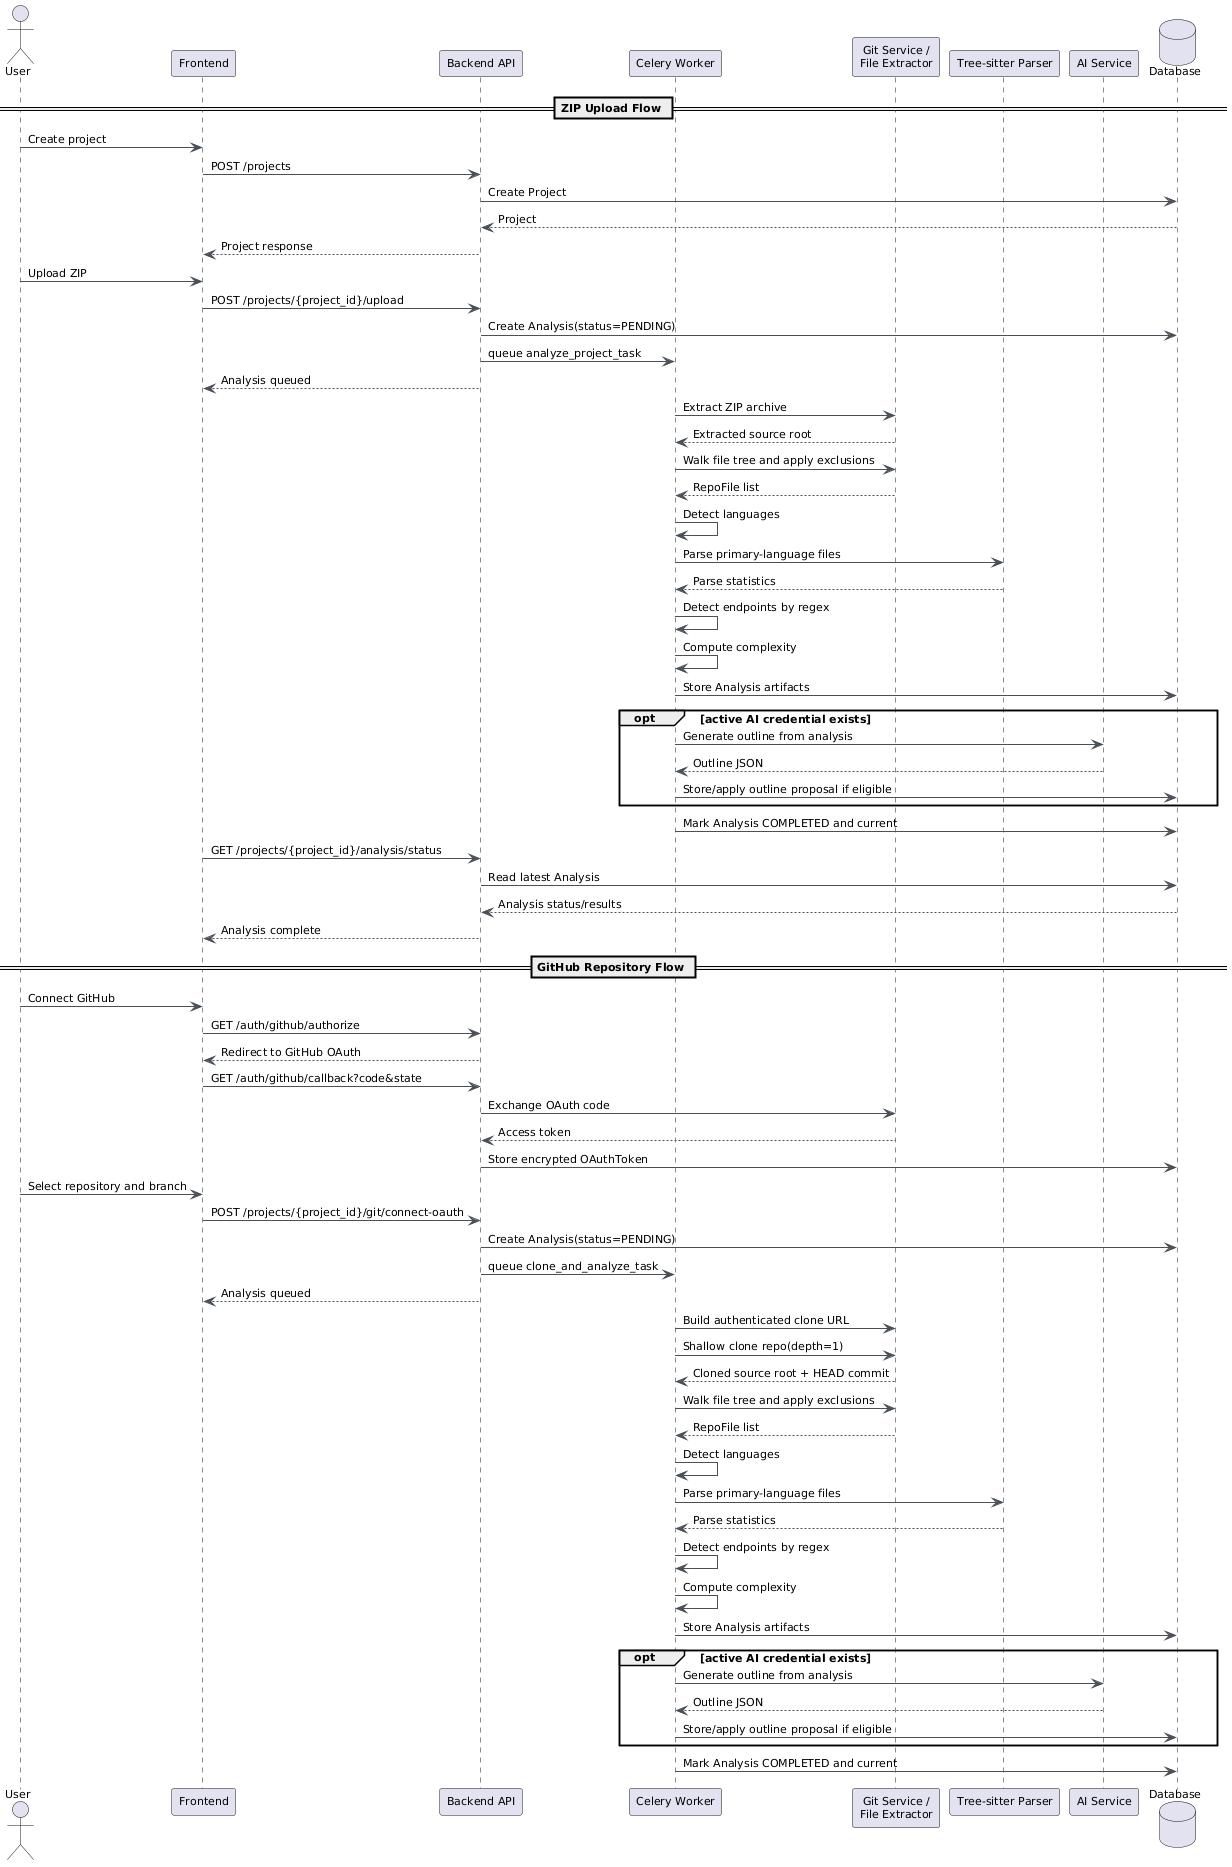

The diagram above was rendered by PlantUML. Its source (embedded in the PNG):
@startuml
skinparam backgroundColor white
skinparam classBackgroundColor #F8F9FA
skinparam classBorderColor #6C757D
skinparam arrowColor #495057
skinparam defaultFontName Arial
skinparam defaultFontSize 11

actor User
participant Frontend
participant "Backend API" as Backend
participant "Celery Worker" as Worker
participant "Git Service /\nFile Extractor" as Source
participant "Tree-sitter Parser" as Parser
participant "AI Service" as AI
database Database

== ZIP Upload Flow ==
User -> Frontend : Create project
Frontend -> Backend : POST /projects
Backend -> Database : Create Project
Database --> Backend : Project
Backend --> Frontend : Project response
User -> Frontend : Upload ZIP
Frontend -> Backend : POST /projects/{project_id}/upload
Backend -> Database : Create Analysis(status=PENDING)
Backend -> Worker : queue analyze_project_task
Backend --> Frontend : Analysis queued
Worker -> Source : Extract ZIP archive
Source --> Worker : Extracted source root
Worker -> Source : Walk file tree and apply exclusions
Source --> Worker : RepoFile list
Worker -> Worker : Detect languages
Worker -> Parser : Parse primary-language files
Parser --> Worker : Parse statistics
Worker -> Worker : Detect endpoints by regex
Worker -> Worker : Compute complexity
Worker -> Database : Store Analysis artifacts
opt active AI credential exists
  Worker -> AI : Generate outline from analysis
  AI --> Worker : Outline JSON
  Worker -> Database : Store/apply outline proposal if eligible
end
Worker -> Database : Mark Analysis COMPLETED and current
Frontend -> Backend : GET /projects/{project_id}/analysis/status
Backend -> Database : Read latest Analysis
Database --> Backend : Analysis status/results
Backend --> Frontend : Analysis complete

== GitHub Repository Flow ==
User -> Frontend : Connect GitHub
Frontend -> Backend : GET /auth/github/authorize
Backend --> Frontend : Redirect to GitHub OAuth
Frontend -> Backend : GET /auth/github/callback?code&state
Backend -> Source : Exchange OAuth code
Source --> Backend : Access token
Backend -> Database : Store encrypted OAuthToken
User -> Frontend : Select repository and branch
Frontend -> Backend : POST /projects/{project_id}/git/connect-oauth
Backend -> Database : Create Analysis(status=PENDING)
Backend -> Worker : queue clone_and_analyze_task
Backend --> Frontend : Analysis queued
Worker -> Source : Build authenticated clone URL
Worker -> Source : Shallow clone repo(depth=1)
Source --> Worker : Cloned source root + HEAD commit
Worker -> Source : Walk file tree and apply exclusions
Source --> Worker : RepoFile list
Worker -> Worker : Detect languages
Worker -> Parser : Parse primary-language files
Parser --> Worker : Parse statistics
Worker -> Worker : Detect endpoints by regex
Worker -> Worker : Compute complexity
Worker -> Database : Store Analysis artifacts
opt active AI credential exists
  Worker -> AI : Generate outline from analysis
  AI --> Worker : Outline JSON
  Worker -> Database : Store/apply outline proposal if eligible
end
Worker -> Database : Mark Analysis COMPLETED and current
@enduml